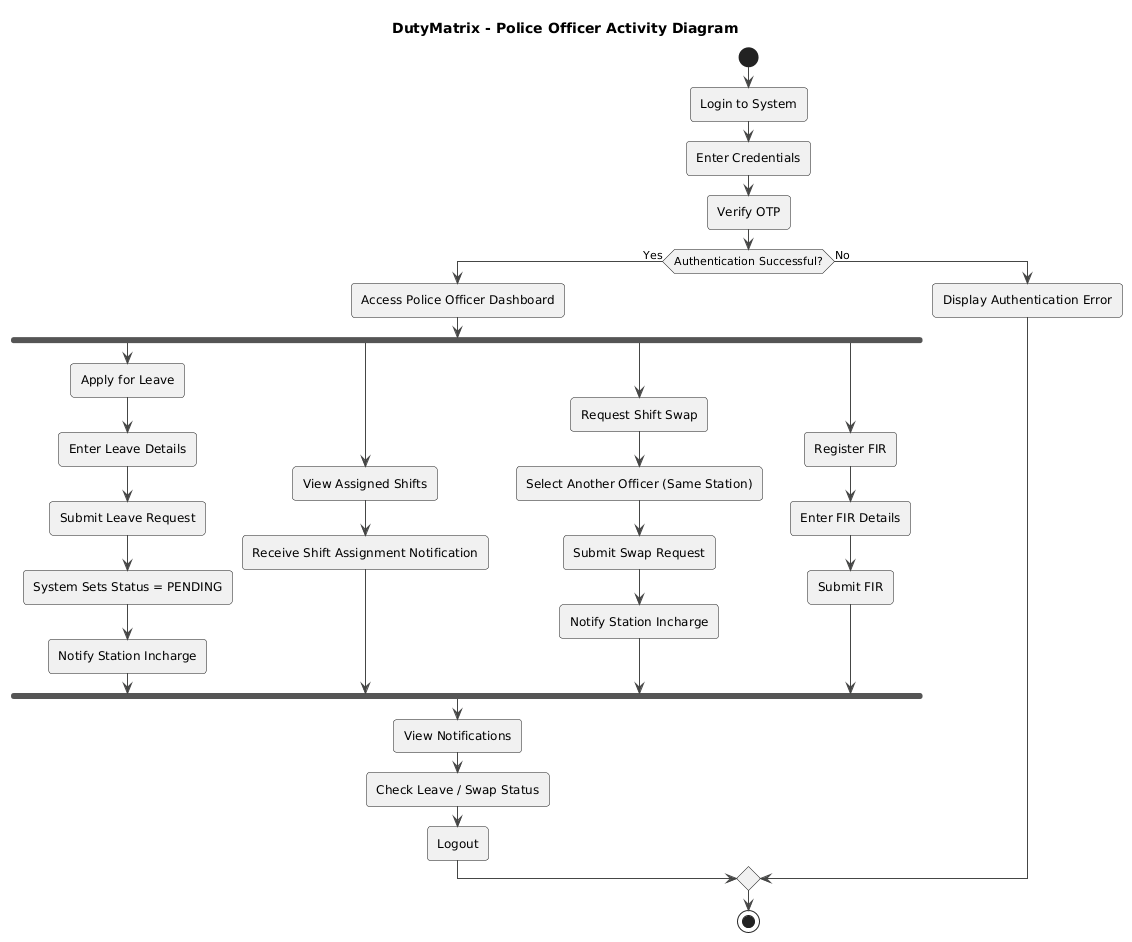

The diagram above was rendered by PlantUML. Its source (embedded in the PNG):
@startuml
!theme vibrant
title DutyMatrix - Police Officer Activity Diagram

start

:Login to System;
:Enter Credentials;
:Verify OTP;

if (Authentication Successful?) then (Yes)
  :Access Police Officer Dashboard;

  fork
    :Apply for Leave;
    :Enter Leave Details;
    :Submit Leave Request;
    :System Sets Status = PENDING;
    :Notify Station Incharge;
  fork again
    :View Assigned Shifts;
    :Receive Shift Assignment Notification;
  fork again
    :Request Shift Swap;
    :Select Another Officer (Same Station);
    :Submit Swap Request;
    :Notify Station Incharge;
  fork again
    :Register FIR;
    :Enter FIR Details;
    :Submit FIR;
  end fork

  :View Notifications;
  :Check Leave / Swap Status;
  :Logout;

else (No)
  :Display Authentication Error;
endif

stop
@enduml